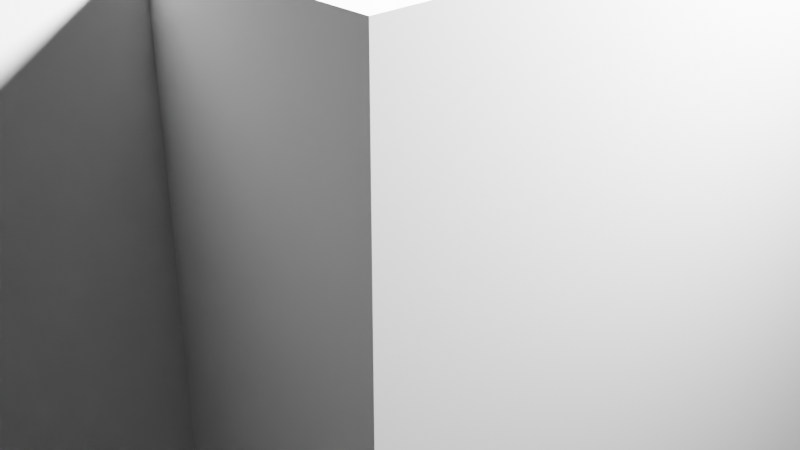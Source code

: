 # Source: Bat.blend  (saved by Blender 2.91.10; exported with 4.5.12 LTS)
import bpy
from mathutils import Matrix  # noqa: F401  (used for matrix-valued properties, if any)

bpy.ops.wm.read_factory_settings(use_empty=True)
scene = bpy.context.scene
scene.name = 'Scene'

# ---- collections
col_collection = bpy.data.collections.new('Collection'); scene.collection.children.link(col_collection)

# ---- world
world_world = bpy.data.worlds.new('World'); scene.world = world_world
world_world.use_nodes = True; world_world.node_tree.nodes.clear()
_N = world_world.node_tree.nodes; _L = world_world.node_tree.links
n0 = _N.new('ShaderNodeOutputWorld'); n0.name = 'World Output'; n0.location = (300, 300)
n1 = _N.new('ShaderNodeBackground'); n1.name = 'Background'; n1.location = (10, 300)
n1.inputs[0].default_value = (0.05088, 0.05088, 0.05088, 1.0)
_L.new(n1.outputs[0], n0.inputs[0])
n0.is_active_output = True
world_world.color = (0.05088, 0.05088, 0.05088)
world_world.use_sun_shadow = False
world_world.sun_shadow_jitter_overblur = 0.0

# ---- cameras
cam_camera = bpy.data.cameras.new('Camera')
cam_camera.clip_end = 100.0
cam_camera.ortho_scale = 7.314

# ---- lights
light_light = bpy.data.lights.new('Light', 'POINT')
light_light.transmission_factor = 0.0
light_light.energy = 1000.0
light_light.shadow_soft_size = 0.1
light_light.shadow_maximum_resolution = 0.006
light_light.use_absolute_resolution = True

# ---- meshes
me_w_rfel = bpy.data.meshes.new('Würfel')
me_w_rfel.from_pydata([(0.0, -4.0, 0.0), (0.0, -4.0, 5.0), (0.0, 1.0, 0.0), (0.0, 1.0, 5.0), (5.0, -4.0, 0.0), (5.0, -4.0, 5.0), (5.0, 1.0, 0.0), (5.0, 1.0, 5.0)], [], [(0, 1, 3, 2), (2, 3, 7, 6), (6, 7, 5, 4), (4, 5, 1, 0), (2, 6, 4, 0), (7, 3, 1, 5)])
_uv = me_w_rfel.uv_layers.new(name='UV-Map')
_uv.uv.foreach_set('vector', [0.3438, 0.8438, 0.3438, 0.8828, 0.3047, 0.8828, 0.3047, 0.8438, 0.3047, 0.8438, 0.3047, 0.8828, 0.2656, 0.8828, 0.2656, 0.8438, 0.4219, 0.8438, 0.4219, 0.8828, 0.3828, 0.8828, 0.3828, 0.8438, 0.3828, 0.8438, 0.3828, 0.8828, 0.3438, 0.8828, 0.3438, 0.8438, 0.3438, 0.8828, 0.3438, 0.9219, 0.3828, 0.9219, 0.3828, 0.8828, 0.3047, 0.9219, 0.3047, 0.8828, 0.3438, 0.8828, 0.3438, 0.9219])
me_w_rfel.use_remesh_fix_poles = True
me_w_rfel.use_remesh_preserve_attributes = False
me_w_rfel.use_mirror_vertex_groups = False
me_w_rfel.update()
me_w_rfel_001 = bpy.data.meshes.new('Würfel.001')
me_w_rfel_001.from_pydata([(0.0, -2.0, 0.0), (0.0, -2.0, 9.0), (0.0, 1.0, 0.0), (0.0, 1.0, 9.0), (1.0, -2.0, 0.0), (1.0, -2.0, 9.0), (1.0, 1.0, 0.0), (1.0, 1.0, 9.0)], [], [(0, 1, 3, 2), (2, 3, 7, 6), (6, 7, 5, 4), (4, 5, 1, 0), (2, 6, 4, 0), (7, 3, 1, 5)])
_uv = me_w_rfel_001.uv_layers.new(name='UV-Map')
_uv.uv.foreach_set('vector', [0.09375, 0.6172, 0.09375, 0.6875, 0.07031, 0.6875, 0.07031, 0.6172, 0.07031, 0.6172, 0.07031, 0.6875, 0.0625, 0.6875, 0.0625, 0.6172, 0.125, 0.6172, 0.125, 0.6875, 0.1016, 0.6875, 0.1016, 0.6172, 0.1016, 0.6172, 0.1016, 0.6875, 0.09375, 0.6875, 0.09375, 0.6172, 0.09375, 0.6875, 0.09375, 0.6953, 0.1172, 0.6953, 0.1172, 0.6875, 0.07031, 0.6953, 0.07031, 0.6875, 0.09375, 0.6875, 0.09375, 0.6953])
me_w_rfel_001.use_remesh_fix_poles = True
me_w_rfel_001.use_remesh_preserve_attributes = False
me_w_rfel_001.use_mirror_vertex_groups = False
me_w_rfel_001.update()
me_w_rfel_002 = bpy.data.meshes.new('Würfel.002')
me_w_rfel_002.from_pydata([(0.0, -2.0, 0.0), (0.0, -2.0, 9.0), (0.0, 1.0, 0.0), (0.0, 1.0, 9.0), (1.0, -2.0, 0.0), (1.0, -2.0, 9.0), (1.0, 1.0, 0.0), (1.0, 1.0, 9.0)], [], [(0, 1, 3, 2), (2, 3, 7, 6), (6, 7, 5, 4), (4, 5, 1, 0), (2, 6, 4, 0), (7, 3, 1, 5)])
_uv = me_w_rfel_002.uv_layers.new(name='UV-Map')
_uv.uv.foreach_set('vector', [0.03125, 0.6172, 0.03125, 0.6875, 0.007812, 0.6875, 0.007812, 0.6172, 0.007812, 0.6172, 0.007812, 0.6875, 0.0, 0.6875, 0.0, 0.6172, 0.0625, 0.6172, 0.0625, 0.6875, 0.03906, 0.6875, 0.03906, 0.6172, 0.03906, 0.6172, 0.03906, 0.6875, 0.03125, 0.6875, 0.03125, 0.6172, 0.03125, 0.6875, 0.03125, 0.6953, 0.05469, 0.6953, 0.05469, 0.6875, 0.007812, 0.6953, 0.007812, 0.6875, 0.03125, 0.6875, 0.03125, 0.6953])
me_w_rfel_002.use_remesh_fix_poles = True
me_w_rfel_002.use_remesh_preserve_attributes = False
me_w_rfel_002.use_mirror_vertex_groups = False
me_w_rfel_002.update()
me_w_rfel_003 = bpy.data.meshes.new('Würfel.003')
me_w_rfel_003.from_pydata([(-2.0, -5.0, -6.0), (-2.0, -5.0, 5.0), (-2.0, 4.0, -6.0), (-2.0, 4.0, 5.0), (4.0, -5.0, -6.0), (4.0, -5.0, 5.0), (4.0, 4.0, -6.0), (4.0, 4.0, 5.0)], [], [(0, 1, 3, 2), (2, 3, 7, 6), (6, 7, 5, 4), (4, 5, 1, 0), (2, 6, 4, 0), (7, 3, 1, 5)])
_uv = me_w_rfel_003.uv_layers.new(name='UV-Map')
_uv.uv.foreach_set('vector', [0.1172, 0.8672, 0.1172, 0.9531, 0.04688, 0.9531, 0.04688, 0.8672, 0.04688, 0.8672, 0.04688, 0.9531, 0.0, 0.9531, 0.0, 0.8672, 0.2344, 0.8672, 0.2344, 0.9531, 0.1641, 0.9531, 0.1641, 0.8672, 0.1641, 0.8672, 0.1641, 0.9531, 0.1172, 0.9531, 0.1172, 0.8672, 0.1172, 0.9531, 0.1172, 1.0, 0.1875, 1.0, 0.1875, 0.9531, 0.04688, 1.0, 0.04688, 0.9531, 0.1172, 0.9531, 0.1172, 1.0])
me_w_rfel_003.use_remesh_fix_poles = True
me_w_rfel_003.use_remesh_preserve_attributes = False
me_w_rfel_003.use_mirror_vertex_groups = False
me_w_rfel_003.update()
me_w_rfel_004 = bpy.data.meshes.new('Würfel.004')
me_w_rfel_004.from_pydata([(-1.0, 0.0, -5.0), (-1.0, 0.0, 1.0), (-1.0, 2.0, -5.0), (-1.0, 2.0, 1.0), (1.0, 0.0, -5.0), (1.0, 0.0, 1.0), (1.0, 2.0, -5.0), (1.0, 2.0, 1.0)], [], [(0, 1, 3, 2), (2, 3, 7, 6), (6, 7, 5, 4), (4, 5, 1, 0), (2, 6, 4, 0), (7, 3, 1, 5)])
_uv = me_w_rfel_004.uv_layers.new(name='UV-Map')
_uv.uv.foreach_set('vector', [0.2188, 0.6328, 0.2188, 0.6797, 0.2031, 0.6797, 0.2031, 0.6328, 0.2031, 0.6328, 0.2031, 0.6797, 0.1875, 0.6797, 0.1875, 0.6328, 0.25, 0.6328, 0.25, 0.6797, 0.2344, 0.6797, 0.2344, 0.6328, 0.2344, 0.6328, 0.2344, 0.6797, 0.2188, 0.6797, 0.2188, 0.6328, 0.2188, 0.6797, 0.2188, 0.6953, 0.2344, 0.6953, 0.2344, 0.6797, 0.2031, 0.6953, 0.2031, 0.6797, 0.2188, 0.6797, 0.2188, 0.6953])
me_w_rfel_004.use_remesh_fix_poles = True
me_w_rfel_004.use_remesh_preserve_attributes = False
me_w_rfel_004.use_mirror_vertex_groups = False
me_w_rfel_004.update()
me_w_rfel_005 = bpy.data.meshes.new('Würfel.005')
me_w_rfel_005.from_pydata([(-1.0, 0.0, -5.0), (-1.0, 0.0, 1.0), (-1.0, 2.0, -5.0), (-1.0, 2.0, 1.0), (1.0, 0.0, -5.0), (1.0, 0.0, 1.0), (1.0, 2.0, -5.0), (1.0, 2.0, 1.0)], [], [(0, 1, 3, 2), (2, 3, 7, 6), (6, 7, 5, 4), (4, 5, 1, 0), (2, 6, 4, 0), (7, 3, 1, 5)])
_uv = me_w_rfel_005.uv_layers.new(name='UV-Map')
_uv.uv.foreach_set('vector', [0.1562, 0.6328, 0.1562, 0.6797, 0.1406, 0.6797, 0.1406, 0.6328, 0.1406, 0.6328, 0.1406, 0.6797, 0.125, 0.6797, 0.125, 0.6328, 0.1875, 0.6328, 0.1875, 0.6797, 0.1719, 0.6797, 0.1719, 0.6328, 0.1719, 0.6328, 0.1719, 0.6797, 0.1562, 0.6797, 0.1562, 0.6328, 0.1562, 0.6797, 0.1562, 0.6953, 0.1719, 0.6953, 0.1719, 0.6797, 0.1406, 0.6953, 0.1406, 0.6797, 0.1562, 0.6797, 0.1562, 0.6953])
me_w_rfel_005.use_remesh_fix_poles = True
me_w_rfel_005.use_remesh_preserve_attributes = False
me_w_rfel_005.use_mirror_vertex_groups = False
me_w_rfel_005.update()
me_w_rfel_006 = bpy.data.meshes.new('Würfel.006')
me_w_rfel_006.from_pydata([(0.0, -4.0, 1.0), (0.0, -4.0, 8.0), (0.0, 5.0, 1.0), (0.0, 5.0, 8.0), (1.0, -4.0, 1.0), (1.0, -4.0, 8.0), (1.0, 5.0, 1.0), (1.0, 5.0, 8.0)], [], [(0, 1, 3, 2), (2, 3, 7, 6), (6, 7, 5, 4), (4, 5, 1, 0), (2, 6, 4, 0), (7, 3, 1, 5)])
_uv = me_w_rfel_006.uv_layers.new(name='UV-Map')
_uv.uv.foreach_set('vector', [0.3438, 0.7812, 0.3438, 0.8359, 0.2734, 0.8359, 0.2734, 0.7812, 0.2734, 0.7812, 0.2734, 0.8359, 0.2656, 0.8359, 0.2656, 0.7812, 0.4219, 0.7812, 0.4219, 0.8359, 0.3516, 0.8359, 0.3516, 0.7812, 0.3516, 0.7812, 0.3516, 0.8359, 0.3438, 0.8359, 0.3438, 0.7812, 0.3438, 0.8359, 0.3438, 0.8438, 0.4141, 0.8438, 0.4141, 0.8359, 0.2734, 0.8438, 0.2734, 0.8359, 0.3438, 0.8359, 0.3438, 0.8438])
me_w_rfel_006.use_remesh_fix_poles = True
me_w_rfel_006.use_remesh_preserve_attributes = False
me_w_rfel_006.use_mirror_vertex_groups = False
me_w_rfel_006.update()
me_w_rfel_007 = bpy.data.meshes.new('Würfel.007')
me_w_rfel_007.from_pydata([(-1.0, -13.0, -6.0), (-1.0, -13.0, 2.0), (-1.0, 1.0, -6.0), (-1.0, 1.0, 2.0), (1.0, -13.0, -6.0), (1.0, -13.0, 2.0), (1.0, 1.0, -6.0), (1.0, 1.0, 2.0)], [], [(0, 1, 3, 2), (2, 3, 7, 6), (6, 7, 5, 4), (4, 5, 1, 0), (2, 6, 4, 0), (7, 3, 1, 5)])
_uv = me_w_rfel_007.uv_layers.new(name='UV-Map')
_uv.uv.foreach_set('vector', [0.3906, 0.6562, 0.3906, 0.7188, 0.2812, 0.7188, 0.2812, 0.6562, 0.2812, 0.6562, 0.2812, 0.7188, 0.2656, 0.7188, 0.2656, 0.6562, 0.5156, 0.6562, 0.5156, 0.7188, 0.4062, 0.7188, 0.4062, 0.6562, 0.4062, 0.6562, 0.4062, 0.7188, 0.3906, 0.7188, 0.3906, 0.6562, 0.3906, 0.7188, 0.3906, 0.7344, 0.5, 0.7344, 0.5, 0.7188, 0.2812, 0.7344, 0.2812, 0.7188, 0.3906, 0.7188, 0.3906, 0.7344])
me_w_rfel_007.use_remesh_fix_poles = True
me_w_rfel_007.use_remesh_preserve_attributes = False
me_w_rfel_007.use_mirror_vertex_groups = False
me_w_rfel_007.update()
me_w_rfel_008 = bpy.data.meshes.new('Würfel.008')
me_w_rfel_008.from_pydata([(-1.0, -13.0, -6.0), (-1.0, -13.0, 2.0), (-1.0, 1.0, -6.0), (-1.0, 1.0, 2.0), (1.0, -13.0, -6.0), (1.0, -13.0, 2.0), (1.0, 1.0, -6.0), (1.0, 1.0, 2.0)], [], [(0, 1, 3, 2), (2, 3, 7, 6), (6, 7, 5, 4), (4, 5, 1, 0), (2, 6, 4, 0), (7, 3, 1, 5)])
_uv = me_w_rfel_008.uv_layers.new(name='UV-Map')
_uv.uv.foreach_set('vector', [0.3594, 0.9219, 0.3594, 0.9844, 0.25, 0.9844, 0.25, 0.9219, 0.25, 0.9219, 0.25, 0.9844, 0.2344, 0.9844, 0.2344, 0.9219, 0.4844, 0.9219, 0.4844, 0.9844, 0.375, 0.9844, 0.375, 0.9219, 0.375, 0.9219, 0.375, 0.9844, 0.3594, 0.9844, 0.3594, 0.9219, 0.3594, 0.9844, 0.3594, 1.0, 0.4688, 1.0, 0.4688, 0.9844, 0.25, 1.0, 0.25, 0.9844, 0.3594, 0.9844, 0.3594, 1.0])
me_w_rfel_008.use_remesh_fix_poles = True
me_w_rfel_008.use_remesh_preserve_attributes = False
me_w_rfel_008.use_mirror_vertex_groups = False
me_w_rfel_008.update()
me_w_rfel_009 = bpy.data.meshes.new('Würfel.009')
me_w_rfel_009.from_pydata([(-1.0, -13.0, -8.0), (-1.0, -13.0, 1.0), (-1.0, 2.0, -8.0), (-1.0, 2.0, 1.0), (1.0, -13.0, -8.0), (1.0, -13.0, 1.0), (1.0, 2.0, -8.0), (1.0, 2.0, 1.0)], [], [(0, 1, 3, 2), (2, 3, 7, 6), (6, 7, 5, 4), (4, 5, 1, 0), (2, 6, 4, 0), (7, 3, 1, 5)])
_uv = me_w_rfel_009.uv_layers.new(name='UV-Map')
_uv.uv.foreach_set('vector', [0.1328, 0.6953, 0.1328, 0.7656, 0.01562, 0.7656, 0.01562, 0.6953, 0.01562, 0.6953, 0.01562, 0.7656, 0.0, 0.7656, 0.0, 0.6953, 0.2656, 0.6953, 0.2656, 0.7656, 0.1484, 0.7656, 0.1484, 0.6953, 0.1484, 0.6953, 0.1484, 0.7656, 0.1328, 0.7656, 0.1328, 0.6953, 0.1328, 0.7656, 0.1328, 0.7812, 0.25, 0.7812, 0.25, 0.7656, 0.01562, 0.7812, 0.01562, 0.7656, 0.1328, 0.7656, 0.1328, 0.7812])
me_w_rfel_009.use_remesh_fix_poles = True
me_w_rfel_009.use_remesh_preserve_attributes = False
me_w_rfel_009.use_mirror_vertex_groups = False
me_w_rfel_009.update()
me_w_rfel_010 = bpy.data.meshes.new('Würfel.010')
me_w_rfel_010.from_pydata([(-1.0, -19.0, -8.0), (-1.0, -19.0, 1.0), (-1.0, -4.0, -8.0), (-1.0, -4.0, 1.0), (1.0, -19.0, -8.0), (1.0, -19.0, 1.0), (1.0, -4.0, -8.0), (1.0, -4.0, 1.0)], [], [(0, 1, 3, 2), (2, 3, 7, 6), (6, 7, 5, 4), (4, 5, 1, 0), (2, 6, 4, 0), (7, 3, 1, 5)])
_uv = me_w_rfel_010.uv_layers.new(name='UV-Map')
_uv.uv.foreach_set('vector', [0.1328, 0.7812, 0.1328, 0.8516, 0.01562, 0.8516, 0.01562, 0.7812, 0.01562, 0.7812, 0.01562, 0.8516, 0.0, 0.8516, 0.0, 0.7812, 0.2656, 0.7812, 0.2656, 0.8516, 0.1484, 0.8516, 0.1484, 0.7812, 0.1484, 0.7812, 0.1484, 0.8516, 0.1328, 0.8516, 0.1328, 0.7812, 0.1328, 0.8516, 0.1328, 0.8672, 0.25, 0.8672, 0.25, 0.8516, 0.01562, 0.8672, 0.01562, 0.8516, 0.1328, 0.8516, 0.1328, 0.8672])
me_w_rfel_010.use_remesh_fix_poles = True
me_w_rfel_010.use_remesh_preserve_attributes = False
me_w_rfel_010.use_mirror_vertex_groups = False
me_w_rfel_010.update()

# ---- objects
ob_cube_001 = bpy.data.objects.new('cube.001', me_w_rfel)
ob_cube_002 = bpy.data.objects.new('cube.002', me_w_rfel_001)
ob_cube_003 = bpy.data.objects.new('cube.003', me_w_rfel_002)
ob_cube_004 = bpy.data.objects.new('cube.004', me_w_rfel_003)
ob_cube_005 = bpy.data.objects.new('cube.005', me_w_rfel_004)
ob_cube_006 = bpy.data.objects.new('cube.006', me_w_rfel_005)
ob_cube_007 = bpy.data.objects.new('cube.007', me_w_rfel_006)
ob_cube_008 = bpy.data.objects.new('cube.008', me_w_rfel_007)
ob_cube_009 = bpy.data.objects.new('cube.009', me_w_rfel_008)
ob_cube_010 = bpy.data.objects.new('cube.010', me_w_rfel_009)
ob_cube = bpy.data.objects.new('cube', me_w_rfel_010)
ob_light = bpy.data.objects.new('Light', light_light)
ob_camera = bpy.data.objects.new('Camera', cam_camera)

# ---- transforms, parenting, visibility, modifiers, constraints
ob_cube_001.location = (1.344, 0.8165, 2.153)
ob_cube_001.rotation_euler = (1.7e-05, -0.07514, -1.571)
ob_cube_001.scale = (0.2182, 0.2182, 0.2182)
ob_cube_001.lineart.crease_threshold = 0.0
ob_cube_002.location = (0.4708, 0.339, 2.905)
ob_cube_002.rotation_euler = (3.642e-05, -0.16, -1.571)
ob_cube_002.scale = (0.2182, 0.2182, 0.2182)
ob_cube_002.lineart.crease_threshold = 0.0
ob_cube_003.location = (1.78, 0.3387, 2.905)
ob_cube_003.rotation_euler = (3.642e-05, -0.16, -1.571)
ob_cube_003.scale = (0.2182, 0.2182, 0.2182)
ob_cube_003.lineart.crease_threshold = 0.0
ob_cube_004.location = (1.125, -0.4033, 1.912)
ob_cube_004.rotation_euler = (0.0001297, -0.5217, -1.571)
ob_cube_004.scale = (0.2182, 0.2182, 0.2182)
ob_cube_004.lineart.crease_threshold = 0.0
ob_cube_005.location = (0.2526, -1.38, 0.9891)
ob_cube_005.rotation_euler = (0.0002854, -0.902, -1.571)
ob_cube_005.scale = (0.2182, 0.2182, 0.2182)
ob_cube_005.lineart.crease_threshold = 0.0
ob_cube_006.location = (1.343, -1.38, 0.9893)
ob_cube_006.rotation_euler = (0.0002854, -0.902, -1.571)
ob_cube_006.scale = (0.2182, 0.2182, 0.2182)
ob_cube_006.lineart.crease_threshold = 0.0
ob_cube_007.location = (0.907, -2.414, 0.5384)
ob_cube_007.rotation_euler = (0.0002854, -0.902, -1.571)
ob_cube_007.scale = (0.2039, 0.2039, 0.2039)
ob_cube_007.lineart.crease_threshold = 0.0
ob_cube_008.location = (0.2526, -0.2605, 2.598)
ob_cube_008.rotation_euler = (0.0001297, -0.5217, -1.571)
ob_cube_008.scale = (0.2182, 0.2182, 0.2182)
ob_cube_008.lineart.crease_threshold = 0.0
ob_cube_009.location = (4.398, -0.2581, 2.604)
ob_cube_009.rotation_euler = (0.0001297, -0.5217, -1.571)
ob_cube_009.scale = (0.2182, 0.2182, 0.2182)
ob_cube_009.lineart.crease_threshold = 0.0
ob_cube_010.location = (-2.147, 0.272, 3.083)
ob_cube_010.rotation_euler = (0.7855, -0.5217, -1.571)
ob_cube_010.scale = (0.2182, 0.2182, 0.2182)
ob_cube_010.lineart.crease_threshold = 0.0
ob_cube.location = (6.778, -1.064, 0.8623)
ob_cube.rotation_euler = (-0.7853, -0.5217, -1.571)
ob_cube.scale = (0.2182, 0.2182, 0.2182)
ob_cube.lineart.crease_threshold = 0.0
ob_light.location = (1.015, -0.4639, 3.81)
ob_light.rotation_euler = (0.143, 0.1939, 0.2308)
ob_light.scale = (0.2182, 0.2182, 0.2182)
ob_light.lock_rotations_4d = False
ob_light.empty_display_type = 'ARROWS'
ob_light.color = (0.0, 0.0, 0.0, 0.0)
ob_light.lineart.crease_threshold = 0.0
ob_camera.location = (-0.7155, -1.187, 3.988)
ob_camera.rotation_euler = (0.7133, -0.3489, -0.6854)
ob_camera.scale = (0.2182, 0.2182, 0.2182)
ob_camera.lock_rotations_4d = False
ob_camera.empty_display_type = 'ARROWS'
ob_camera.color = (0.0, 0.0, 0.0, 0.0)
ob_camera.display_type = 'WIRE'
ob_camera.lineart.crease_threshold = 0.0

# ---- collection membership
scene.collection.objects.link(ob_cube_001)
scene.collection.objects.link(ob_cube_002)
scene.collection.objects.link(ob_cube_003)
scene.collection.objects.link(ob_cube_004)
scene.collection.objects.link(ob_cube_005)
scene.collection.objects.link(ob_cube_006)
scene.collection.objects.link(ob_cube_007)
scene.collection.objects.link(ob_cube_008)
scene.collection.objects.link(ob_cube_009)
scene.collection.objects.link(ob_cube_010)
scene.collection.objects.link(ob_cube)
col_collection.objects.link(ob_light)
col_collection.objects.link(ob_camera)

# ---- scene / render settings (as saved in the file)
scene.camera = ob_camera
scene.frame_start = 1; scene.frame_end = 250; scene.frame_set(1)
scene.render.engine = 'BLENDER_EEVEE_NEXT'
scene.cycles.use_denoising = False
scene.cycles.samples = 128
scene.cycles.sampling_pattern = 'TABULATED_SOBOL'
scene.cycles.use_adaptive_sampling = False
scene.cycles.use_light_tree = False
scene.view_settings.view_transform = 'Filmic'
bpy.context.view_layer.update()
